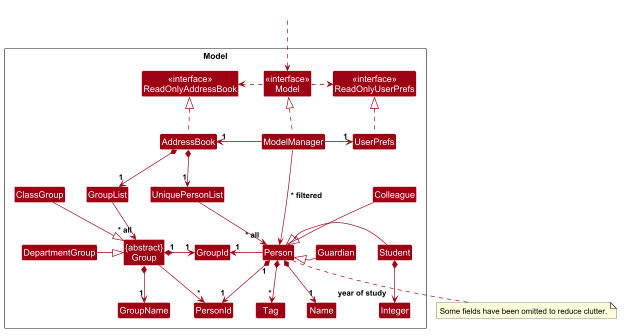

The diagram above was rendered by PlantUML. Its source (embedded in the PNG):
@startuml
!include style.puml
skinparam arrowThickness 1.1
skinparam arrowColor MODEL_COLOR
skinparam classBackgroundColor MODEL_COLOR

Package Model as ModelPackage <<Rectangle>>{
Class "<<interface>>\nReadOnlyAddressBook" as ReadOnlyAddressBook
Class "<<interface>>\nReadOnlyUserPrefs" as ReadOnlyUserPrefs
Class "<<interface>>\nModel" as Model
Class AddressBook
Class ModelManager
Class UserPrefs

Class UniquePersonList
Class Person
Class Name
Class Tag
Class PersonId
Class Integer

Class Student
Class Guardian
Class Colleague

Class GroupList
Class "{abstract}\nGroup" as Group
Class ClassGroup
Class DepartmentGroup
Class GroupName
Class GroupId

Class I #FFFFFF
}

Class HiddenOutside #FFFFFF
HiddenOutside ..> Model

AddressBook .up.|> ReadOnlyAddressBook

ModelManager .up.|> Model
Model .right.> ReadOnlyUserPrefs
Model .left.> ReadOnlyAddressBook
ModelManager -left-> "1" AddressBook
ModelManager -right-> "1" UserPrefs
UserPrefs .up.|> ReadOnlyUserPrefs

AddressBook *--> "1" UniquePersonList
UniquePersonList --> "~* all" Person
Person *--> "1" Name
Person *--> "*" Tag
Person "1" *--> "1" PersonId

Student --|> Person
Guardian -left-|> Person
Colleague --|> Person
Student *--> "year of study" Integer

Person -[hidden]left-> Group

Person -[hidden]right-> Student
Person -[hidden]right-> Colleague
Person -[hidden]right-> Guardian

UserPrefs -[hidden]down-> Colleague
Student -[hidden]up-> Colleague

UniquePersonList -[hidden]right-> I

AddressBook *--> "1" GroupList
GroupList --> "~* all" Group
Group *--> "1" GroupName
Group --> "*" PersonId
Group "1" *-right-> "1" GroupId

Person -left-> "1" GroupId

ClassGroup -right-|> Group
DepartmentGroup -[hidden]up-> ClassGroup
DepartmentGroup -right-|> Group

ModelManager --> Person : " * filtered"

note bottom of Person
    Some fields have been omitted to reduce clutter.
end note
@enduml